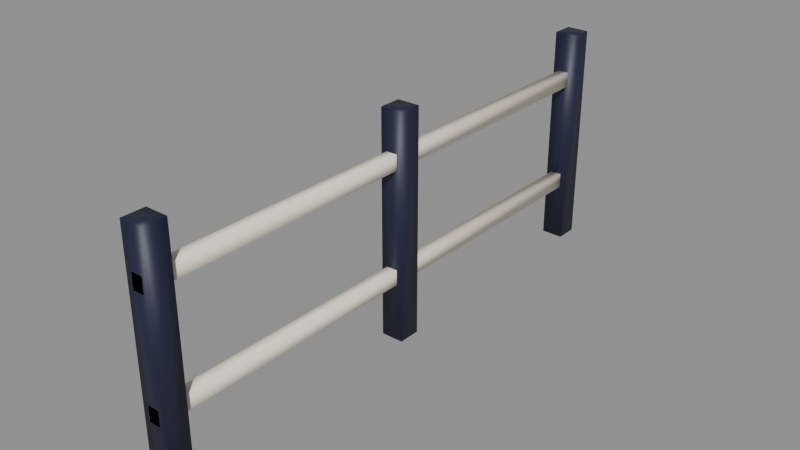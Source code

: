 # Source: fence.blend  (saved by Blender 5.2.45; exported with 4.5.12 LTS)
import bpy
from mathutils import Matrix  # noqa: F401  (used for matrix-valued properties, if any)

bpy.ops.wm.read_factory_settings(use_empty=True)
scene = bpy.context.scene
scene.name = 'Scene'

# ---- materials (node trees are filled in below, after node groups)
mat_m_deepnavy = bpy.data.materials.new('M_DeepNavy')
mat_m_cream = bpy.data.materials.new('M_Cream')

# ---- material node trees
mat_m_deepnavy.use_nodes = True; mat_m_deepnavy.node_tree.nodes.clear()
_N = mat_m_deepnavy.node_tree.nodes; _L = mat_m_deepnavy.node_tree.links
n0 = _N.new('ShaderNodeBsdfPrincipled'); n0.name = 'Principled BSDF'; n0.location = (-200, 100)
n0.inputs[0].default_value = (0.01096, 0.0137, 0.04374, 1.0)
n0.inputs[10].default_value = 0.005
n1 = _N.new('ShaderNodeOutputMaterial'); n1.name = 'Material Output'; n1.location = (200, 100)
_L.new(n0.outputs[0], n1.inputs[0])
n1.is_active_output = True
mat_m_cream.use_nodes = True; mat_m_cream.node_tree.nodes.clear()
_N = mat_m_cream.node_tree.nodes; _L = mat_m_cream.node_tree.links
n0 = _N.new('ShaderNodeBsdfPrincipled'); n0.name = 'Principled BSDF'; n0.location = (-200, 100)
n0.inputs[0].default_value = (1.0, 0.9047, 0.7454, 1.0)
n0.inputs[2].default_value = 0.7
n0.inputs[10].default_value = 0.005
n1 = _N.new('ShaderNodeOutputMaterial'); n1.name = 'Material Output'; n1.location = (200, 100)
_L.new(n0.outputs[0], n1.inputs[0])
n1.is_active_output = True

# ---- meshes
me_cube = bpy.data.meshes.new('Cube')
me_cube.from_pydata([(-0.06, -1.5, 0.0), (-0.06, -1.5, 1.2), (-0.06, -1.38, 0.0), (-0.06, -1.38, 1.2), (0.06, -1.5, 0.0), (0.06, -1.5, 1.2), (0.06, -1.38, 0.0), (0.06, -1.38, 1.2), (-0.06, 1.38, 0.0), (-0.06, 1.38, 1.2), (-0.06, 1.5, 0.0), (-0.06, 1.5, 1.2), (0.06, 1.38, 0.0), (0.06, 1.38, 1.2), (0.06, 1.5, 0.0), (0.06, 1.5, 1.2), (-0.06, -0.06, 0.0), (-0.06, -0.06, 1.2), (-0.06, 0.06, 0.0), (-0.06, 0.06, 1.2), (0.06, -0.06, 0.0), (0.06, -0.06, 1.2), (0.06, 0.06, 0.0), (0.06, 0.06, 1.2), (-0.03, -1.5, 0.31), (-0.03, -1.5, 0.39), (-0.03, 1.5, 0.31), (-0.03, 1.5, 0.39), (0.03, -1.5, 0.31), (0.03, -1.5, 0.39), (0.03, 1.5, 0.31), (0.03, 1.5, 0.39), (-0.03, -1.5, 0.91), (-0.03, -1.5, 0.99), (-0.03, 1.5, 0.91), (-0.03, 1.5, 0.99), (0.03, -1.5, 0.91), (0.03, -1.5, 0.99), (0.03, 1.5, 0.91), (0.03, 1.5, 0.99)], [], [(0, 1, 3, 2), (2, 3, 7, 6), (6, 7, 5, 4), (4, 5, 1, 0), (2, 6, 4, 0), (7, 3, 1, 5), (8, 9, 11, 10), (10, 11, 15, 14), (14, 15, 13, 12), (12, 13, 9, 8), (10, 14, 12, 8), (15, 11, 9, 13), (16, 17, 19, 18), (18, 19, 23, 22), (22, 23, 21, 20), (20, 21, 17, 16), (18, 22, 20, 16), (23, 19, 17, 21), (24, 25, 27, 26), (26, 27, 31, 30), (30, 31, 29, 28), (28, 29, 25, 24), (26, 30, 28, 24), (31, 27, 25, 29), (32, 33, 35, 34), (34, 35, 39, 38), (38, 39, 37, 36), (36, 37, 33, 32), (34, 38, 36, 32), (39, 35, 33, 37)])
me_cube.polygons.foreach_set('use_smooth', [True] * 30)
me_cube.polygons.foreach_set('material_index', [0, 0, 0, 0, 0, 0, 0, 0, 0, 0, 0, 0, 0, 0, 0, 0, 0, 0, 1, 1, 1, 1, 1, 1, 1, 1, 1, 1, 1, 1])
_uv = me_cube.uv_layers.new(name='UVMap')
_uv.uv.foreach_set('vector', [0.375, 0.0, 0.625, 0.0, 0.625, 0.25, 0.375, 0.25, 0.375, 0.25, 0.625, 0.25, 0.625, 0.5, 0.375, 0.5, 0.375, 0.5, 0.625, 0.5, 0.625, 0.75, 0.375, 0.75, 0.375, 0.75, 0.625, 0.75, 0.625, 1.0, 0.375, 1.0, 0.125, 0.5, 0.375, 0.5, 0.375, 0.75, 0.125, 0.75, 0.625, 0.5, 0.875, 0.5, 0.875, 0.75, 0.625, 0.75, 0.375, 0.0, 0.625, 0.0, 0.625, 0.25, 0.375, 0.25, 0.375, 0.25, 0.625, 0.25, 0.625, 0.5, 0.375, 0.5, 0.375, 0.5, 0.625, 0.5, 0.625, 0.75, 0.375, 0.75, 0.375, 0.75, 0.625, 0.75, 0.625, 1.0, 0.375, 1.0, 0.125, 0.5, 0.375, 0.5, 0.375, 0.75, 0.125, 0.75, 0.625, 0.5, 0.875, 0.5, 0.875, 0.75, 0.625, 0.75, 0.375, 0.0, 0.625, 0.0, 0.625, 0.25, 0.375, 0.25, 0.375, 0.25, 0.625, 0.25, 0.625, 0.5, 0.375, 0.5, 0.375, 0.5, 0.625, 0.5, 0.625, 0.75, 0.375, 0.75, 0.375, 0.75, 0.625, 0.75, 0.625, 1.0, 0.375, 1.0, 0.125, 0.5, 0.375, 0.5, 0.375, 0.75, 0.125, 0.75, 0.625, 0.5, 0.875, 0.5, 0.875, 0.75, 0.625, 0.75, 0.375, 0.0, 0.625, 0.0, 0.625, 0.25, 0.375, 0.25, 0.375, 0.25, 0.625, 0.25, 0.625, 0.5, 0.375, 0.5, 0.375, 0.5, 0.625, 0.5, 0.625, 0.75, 0.375, 0.75, 0.375, 0.75, 0.625, 0.75, 0.625, 1.0, 0.375, 1.0, 0.125, 0.5, 0.375, 0.5, 0.375, 0.75, 0.125, 0.75, 0.625, 0.5, 0.875, 0.5, 0.875, 0.75, 0.625, 0.75, 0.375, 0.0, 0.625, 0.0, 0.625, 0.25, 0.375, 0.25, 0.375, 0.25, 0.625, 0.25, 0.625, 0.5, 0.375, 0.5, 0.375, 0.5, 0.625, 0.5, 0.625, 0.75, 0.375, 0.75, 0.375, 0.75, 0.625, 0.75, 0.625, 1.0, 0.375, 1.0, 0.125, 0.5, 0.375, 0.5, 0.375, 0.75, 0.125, 0.75, 0.625, 0.5, 0.875, 0.5, 0.875, 0.75, 0.625, 0.75])
me_cube.materials.append(mat_m_deepnavy)
me_cube.materials.append(mat_m_cream)
me_cube.update()

# ---- objects
ob_fence = bpy.data.objects.new('fence', me_cube)

# ---- transforms, parenting, visibility, modifiers, constraints
ob_fence.location = (0.0, 0.0, 0.0)

# ---- collection membership
scene.collection.objects.link(ob_fence)

# ---- scene / render settings (as saved in the file)
scene.frame_start = 1; scene.frame_end = 250; scene.frame_set(1)
scene.render.engine = 'BLENDER_EEVEE_NEXT'
scene.render.bake_bias = 0.0
scene.render.bake_samples = 0
scene.render.compositor_device = 'GPU'
scene.eevee.use_volume_custom_range = False
scene.eevee.fast_gi_thickness_near = 0.1
scene.eevee.fast_gi_thickness_far = 0.0
scene.eevee.ray_tracing_options.screen_trace_thickness = 0.1
bpy.context.view_layer.update()

# ---- added for rendering (the .blend has no active camera and no usable light): camera, sun + grey world if the file has none
cam_auto = bpy.data.cameras.new('AutoCamera')
cam_auto.lens = 50.0
cam_auto.sensor_width = 36.0
cam_auto.clip_end = 1000.0
ob_auto_camera = bpy.data.objects.new('AutoCamera', cam_auto)
scene.collection.objects.link(ob_auto_camera)
ob_auto_camera.location = (2.99155, -3.58986, 2.99324)
ob_auto_camera.rotation_euler = (1.09748, -7.21219e-08, 0.694738)
scene.camera = ob_auto_camera
light_auto_sun = bpy.data.lights.new('AutoSun', 'SUN')
light_auto_sun.energy = 3.0
light_auto_sun.angle = 0.0523599
ob_auto_sun = bpy.data.objects.new('AutoSun', light_auto_sun)
scene.collection.objects.link(ob_auto_sun)
ob_auto_sun.rotation_euler = (0.872665, 0.174533, 0.523599)
if scene.world is None:
    world_auto = bpy.data.worlds.new('AutoWorld')
    world_auto.color = (0.3, 0.3, 0.3)
    scene.world = world_auto
bpy.context.view_layer.update()
